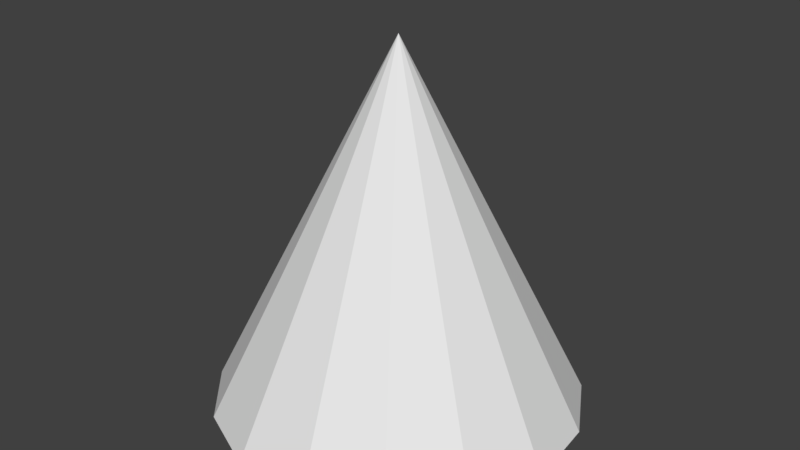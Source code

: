 # Source: ConeLight.blend  (saved by Blender 2.79.0; exported with 4.5.12 LTS)
import bpy
from mathutils import Matrix  # noqa: F401  (used for matrix-valued properties, if any)

bpy.ops.wm.read_factory_settings(use_empty=True)
scene = bpy.context.scene
scene.name = 'Scene'

# ---- collections
col_collection_1 = bpy.data.collections.new('Collection 1'); scene.collection.children.link(col_collection_1)

# ---- world
world_world = bpy.data.worlds.new('World'); scene.world = world_world
world_world.color = (0.05088, 0.05088, 0.05088)
world_world.use_sun_shadow = False
world_world.sun_shadow_jitter_overblur = 0.0
world_world.cycles.sampling_method = 'MANUAL'

# ---- meshes
me_cone = bpy.data.meshes.new('Cone')
me_cone.from_pydata([(0.0, 0.5, -1.0), (0.2034, 0.4568, -1.0), (0.3716, 0.3346, -1.0), (0.4755, 0.1545, -1.0), (0.4973, -0.05226, -1.0), (0.433, -0.25, -1.0), (0.2939, -0.4045, -1.0), (0.104, -0.4891, -1.0), (-0.104, -0.4891, -1.0), (0.0, 0.0, 0.0), (-0.2939, -0.4045, -1.0), (-0.433, -0.25, -1.0), (-0.4973, -0.05226, -1.0), (-0.4755, 0.1545, -1.0), (-0.3716, 0.3346, -1.0), (-0.2034, 0.4568, -1.0)], [], [(0, 9, 1), (1, 9, 2), (2, 9, 3), (3, 9, 4), (4, 9, 5), (5, 9, 6), (6, 9, 7), (7, 9, 8), (8, 9, 10), (10, 9, 11), (11, 9, 12), (12, 9, 13), (13, 9, 14), (14, 9, 15), (15, 9, 0), (0, 1, 2, 3, 4, 5, 6, 7, 8, 10, 11, 12, 13, 14, 15)])
_uv = me_cone.uv_layers.new(name='UVMap')
_uv.uv.foreach_set('vector', [0.5076, 0.01912, 0.5076, 0.9809, 0.7032, 0.01912, 0.7032, 0.01912, 0.5076, 0.9809, 0.865, 0.01912, 0.8294, 0.01912, 0.5076, 0.9809, 0.6562, 0.01912, 0.6562, 0.01912, 0.5076, 0.9809, 0.4573, 0.01912, 0.4573, 0.01912, 0.5076, 0.9809, 0.2672, 0.01912, 0.2672, 0.01912, 0.5076, 0.9809, 0.1186, 0.01912, 0.7903, 0.01912, 0.5076, 0.9809, 0.6076, 0.01912, 0.6076, 0.01912, 0.5076, 0.9809, 0.4076, 0.01912, 0.4076, 0.01912, 0.5076, 0.9809, 0.2249, 0.01912, 0.1186, 0.01912, 0.5076, 0.9809, 0.2672, 0.01912, 0.2672, 0.01912, 0.5076, 0.9809, 0.4573, 0.01912, 0.4573, 0.01912, 0.5076, 0.9809, 0.6562, 0.01912, 0.6562, 0.01912, 0.5076, 0.9809, 0.8294, 0.01912, 0.1502, 0.01912, 0.5076, 0.9809, 0.312, 0.01912, 0.312, 0.01912, 0.5076, 0.9809, 0.5076, 0.01912, 0.00975, 0.00358, 0.007843, 0.003985, 0.006265, 0.005132, 0.005289, 0.006821, 0.005085, 0.008761, 0.005688, 0.01062, 0.006993, 0.01207, 0.008775, 0.01286, 0.01073, 0.01286, 0.01251, 0.01207, 0.01381, 0.01062, 0.01442, 0.008761, 0.01421, 0.006821, 0.01324, 0.005132, 0.01166, 0.003985])
me_cone.use_remesh_preserve_volume = False
me_cone.use_remesh_preserve_attributes = False
me_cone.use_mirror_vertex_groups = False
me_cone.update()

# ---- objects
ob_cone = bpy.data.objects.new('Cone', me_cone)

# ---- transforms, parenting, visibility, modifiers, constraints
ob_cone.location = (0.0, 0.0, 0.5)
ob_cone.lineart.crease_threshold = 0.0

# ---- collection membership
col_collection_1.objects.link(ob_cone)

# ---- scene / render settings (as saved in the file)
scene.frame_start = 1; scene.frame_end = 250; scene.frame_set(1)
scene.render.engine = 'BLENDER_EEVEE_NEXT'
scene.render.resolution_percentage = 50
scene.render.dither_intensity = 0.0
scene.cycles.use_denoising = False
scene.cycles.samples = 128
scene.cycles.sampling_pattern = 'TABULATED_SOBOL'
scene.cycles.use_adaptive_sampling = False
scene.cycles.use_light_tree = False
scene.cycles.blur_glossy = 0.0
scene.cycles.sample_clamp_indirect = 0.0
scene.view_settings.view_transform = 'Standard'
bpy.context.view_layer.update()

# ---- added for rendering (the .blend has no active camera and no usable light): camera, sun
cam_auto = bpy.data.cameras.new('AutoCamera')
cam_auto.lens = 50.0
cam_auto.sensor_width = 36.0
cam_auto.clip_end = 1000.0
ob_auto_camera = bpy.data.objects.new('AutoCamera', cam_auto)
scene.collection.objects.link(ob_auto_camera)
ob_auto_camera.location = (1.59379, -1.90708, 1.27503)
ob_auto_camera.rotation_euler = (1.09748, -7.21219e-08, 0.694738)
scene.camera = ob_auto_camera
light_auto_sun = bpy.data.lights.new('AutoSun', 'SUN')
light_auto_sun.energy = 3.0
light_auto_sun.angle = 0.0523599
ob_auto_sun = bpy.data.objects.new('AutoSun', light_auto_sun)
scene.collection.objects.link(ob_auto_sun)
ob_auto_sun.rotation_euler = (0.872665, 0.174533, 0.523599)
bpy.context.view_layer.update()
